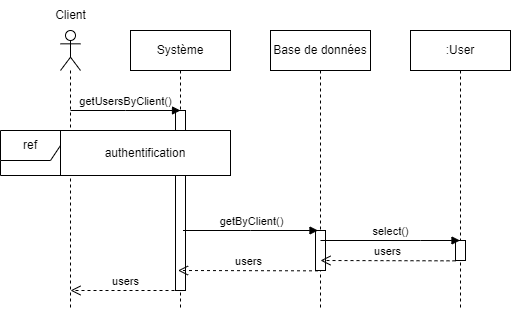

The diagram above was exported from draw.io. Its source (the exported page's mxGraphModel, read from the mxfile embedded in the PNG):
<mxGraphModel dx="1290" dy="534" grid="1" gridSize="10" guides="1" tooltips="1" connect="1" arrows="1" fold="1" page="1" pageScale="1" pageWidth="827" pageHeight="1169" math="0" shadow="0">
  <root>
    <mxCell id="0" />
    <mxCell id="1" parent="0" />
    <mxCell id="uaNZXlEFLMse4-U6Qnnh-1" value="" style="shape=umlLifeline;perimeter=lifelinePerimeter;whiteSpace=wrap;html=1;container=1;dropTarget=0;collapsible=0;recursiveResize=0;outlineConnect=0;portConstraint=eastwest;newEdgeStyle={&quot;edgeStyle&quot;:&quot;elbowEdgeStyle&quot;,&quot;elbow&quot;:&quot;vertical&quot;,&quot;curved&quot;:0,&quot;rounded&quot;:0};participant=umlActor;" parent="1" vertex="1">
      <mxGeometry x="130" y="240" width="20" height="280" as="geometry" />
    </mxCell>
    <mxCell id="uaNZXlEFLMse4-U6Qnnh-2" value="Client" style="text;html=1;align=center;verticalAlign=middle;resizable=0;points=[];autosize=1;strokeColor=none;fillColor=none;" parent="1" vertex="1">
      <mxGeometry x="115" y="210" width="50" height="30" as="geometry" />
    </mxCell>
    <mxCell id="uaNZXlEFLMse4-U6Qnnh-3" value="Système" style="shape=umlLifeline;perimeter=lifelinePerimeter;whiteSpace=wrap;html=1;container=1;dropTarget=0;collapsible=0;recursiveResize=0;outlineConnect=0;portConstraint=eastwest;newEdgeStyle={&quot;edgeStyle&quot;:&quot;elbowEdgeStyle&quot;,&quot;elbow&quot;:&quot;vertical&quot;,&quot;curved&quot;:0,&quot;rounded&quot;:0};" parent="1" vertex="1">
      <mxGeometry x="200" y="240" width="100" height="280" as="geometry" />
    </mxCell>
    <mxCell id="uaNZXlEFLMse4-U6Qnnh-4" value="" style="html=1;points=[];perimeter=orthogonalPerimeter;outlineConnect=0;targetShapes=umlLifeline;portConstraint=eastwest;newEdgeStyle={&quot;edgeStyle&quot;:&quot;elbowEdgeStyle&quot;,&quot;elbow&quot;:&quot;vertical&quot;,&quot;curved&quot;:0,&quot;rounded&quot;:0};" parent="uaNZXlEFLMse4-U6Qnnh-3" vertex="1">
      <mxGeometry x="45" y="80" width="10" height="180" as="geometry" />
    </mxCell>
    <mxCell id="uaNZXlEFLMse4-U6Qnnh-5" value="Base de données" style="shape=umlLifeline;perimeter=lifelinePerimeter;whiteSpace=wrap;html=1;container=1;dropTarget=0;collapsible=0;recursiveResize=0;outlineConnect=0;portConstraint=eastwest;newEdgeStyle={&quot;edgeStyle&quot;:&quot;elbowEdgeStyle&quot;,&quot;elbow&quot;:&quot;vertical&quot;,&quot;curved&quot;:0,&quot;rounded&quot;:0};" parent="1" vertex="1">
      <mxGeometry x="340" y="240" width="100" height="280" as="geometry" />
    </mxCell>
    <mxCell id="uaNZXlEFLMse4-U6Qnnh-8" value="" style="html=1;points=[];perimeter=orthogonalPerimeter;outlineConnect=0;targetShapes=umlLifeline;portConstraint=eastwest;newEdgeStyle={&quot;edgeStyle&quot;:&quot;elbowEdgeStyle&quot;,&quot;elbow&quot;:&quot;vertical&quot;,&quot;curved&quot;:0,&quot;rounded&quot;:0};" parent="uaNZXlEFLMse4-U6Qnnh-5" vertex="1">
      <mxGeometry x="45" y="200" width="10" height="40" as="geometry" />
    </mxCell>
    <mxCell id="uaNZXlEFLMse4-U6Qnnh-6" value="getUsersByClient()" style="html=1;verticalAlign=bottom;endArrow=block;edgeStyle=elbowEdgeStyle;elbow=vertical;curved=0;rounded=0;" parent="1" edge="1">
      <mxGeometry width="80" relative="1" as="geometry">
        <mxPoint x="140" y="320" as="sourcePoint" />
        <mxPoint x="250" y="320" as="targetPoint" />
      </mxGeometry>
    </mxCell>
    <mxCell id="uaNZXlEFLMse4-U6Qnnh-7" value=":User" style="shape=umlLifeline;perimeter=lifelinePerimeter;whiteSpace=wrap;html=1;container=1;dropTarget=0;collapsible=0;recursiveResize=0;outlineConnect=0;portConstraint=eastwest;newEdgeStyle={&quot;edgeStyle&quot;:&quot;elbowEdgeStyle&quot;,&quot;elbow&quot;:&quot;vertical&quot;,&quot;curved&quot;:0,&quot;rounded&quot;:0};" parent="1" vertex="1">
      <mxGeometry x="480" y="240" width="100" height="280" as="geometry" />
    </mxCell>
    <mxCell id="uaNZXlEFLMse4-U6Qnnh-10" value="" style="html=1;points=[];perimeter=orthogonalPerimeter;outlineConnect=0;targetShapes=umlLifeline;portConstraint=eastwest;newEdgeStyle={&quot;edgeStyle&quot;:&quot;elbowEdgeStyle&quot;,&quot;elbow&quot;:&quot;vertical&quot;,&quot;curved&quot;:0,&quot;rounded&quot;:0};" parent="uaNZXlEFLMse4-U6Qnnh-7" vertex="1">
      <mxGeometry x="45" y="210" width="10" height="20" as="geometry" />
    </mxCell>
    <mxCell id="uaNZXlEFLMse4-U6Qnnh-11" value="users" style="html=1;verticalAlign=bottom;endArrow=open;dashed=1;endSize=8;edgeStyle=elbowEdgeStyle;elbow=vertical;curved=0;rounded=0;" parent="uaNZXlEFLMse4-U6Qnnh-7" edge="1">
      <mxGeometry relative="1" as="geometry">
        <mxPoint x="45" y="230.34000000000003" as="sourcePoint" />
        <mxPoint x="-90" y="230" as="targetPoint" />
      </mxGeometry>
    </mxCell>
    <mxCell id="uaNZXlEFLMse4-U6Qnnh-12" value="users" style="html=1;verticalAlign=bottom;endArrow=open;dashed=1;endSize=8;edgeStyle=elbowEdgeStyle;elbow=vertical;curved=0;rounded=0;" parent="1" edge="1">
      <mxGeometry relative="1" as="geometry">
        <mxPoint x="250" y="500" as="sourcePoint" />
        <mxPoint x="140" y="500" as="targetPoint" />
        <Array as="points">
          <mxPoint x="220" y="500" />
        </Array>
        <mxPoint as="offset" />
      </mxGeometry>
    </mxCell>
    <mxCell id="uaNZXlEFLMse4-U6Qnnh-13" value="getByClient()" style="html=1;verticalAlign=bottom;endArrow=block;edgeStyle=elbowEdgeStyle;elbow=vertical;curved=0;rounded=0;" parent="1" edge="1">
      <mxGeometry width="80" relative="1" as="geometry">
        <mxPoint x="252.5" y="440" as="sourcePoint" />
        <mxPoint x="387.5" y="440" as="targetPoint" />
      </mxGeometry>
    </mxCell>
    <mxCell id="uaNZXlEFLMse4-U6Qnnh-14" value="users" style="html=1;verticalAlign=bottom;endArrow=open;dashed=1;endSize=8;edgeStyle=elbowEdgeStyle;elbow=vertical;curved=0;rounded=0;" parent="1" edge="1">
      <mxGeometry relative="1" as="geometry">
        <mxPoint x="387.5" y="480.34000000000003" as="sourcePoint" />
        <mxPoint x="247.5" y="480" as="targetPoint" />
      </mxGeometry>
    </mxCell>
    <mxCell id="-XYCZgA5U5K6LpoEIN2k-1" value="ref" style="shape=umlFrame;whiteSpace=wrap;html=1;pointerEvents=0;labelBackgroundColor=default;fontStyle=0;shadow=0;perimeterSpacing=0;" vertex="1" parent="1">
      <mxGeometry x="70" y="340" width="230" height="45" as="geometry" />
    </mxCell>
    <mxCell id="-XYCZgA5U5K6LpoEIN2k-2" value="authentification" style="text;html=1;strokeColor=default;fillColor=default;align=center;verticalAlign=middle;whiteSpace=wrap;rounded=0;" vertex="1" parent="1">
      <mxGeometry x="130" y="340" width="170" height="45" as="geometry" />
    </mxCell>
    <mxCell id="uaNZXlEFLMse4-U6Qnnh-9" value="select()" style="html=1;verticalAlign=bottom;endArrow=block;edgeStyle=elbowEdgeStyle;elbow=vertical;curved=0;rounded=0;exitX=0.5;exitY=0.25;exitDx=0;exitDy=0;exitPerimeter=0;" parent="1" source="uaNZXlEFLMse4-U6Qnnh-8" edge="1">
      <mxGeometry width="80" relative="1" as="geometry">
        <mxPoint x="400" y="450" as="sourcePoint" />
        <mxPoint x="529.5" y="450" as="targetPoint" />
        <Array as="points">
          <mxPoint x="490" y="450" />
          <mxPoint x="490" y="470" />
        </Array>
      </mxGeometry>
    </mxCell>
  </root>
</mxGraphModel>